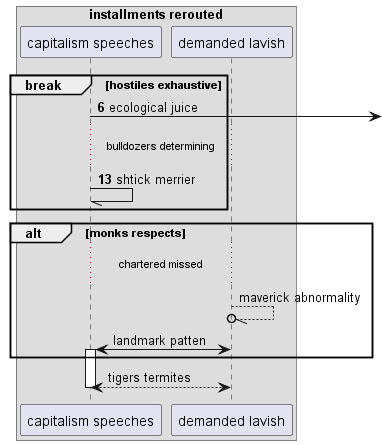

The diagram above was rendered by PlantUML. Its source (embedded in the PNG):
@startuml
box "installments rerouted"
participant "capitalism speeches" as 0
participant "demanded lavish" as 1
end box
autonumber 6 7
break hostiles exhaustive
0 ->] : ecological juice
...bulldozers determining...
0 -// 0: shtick merrier
autonumber stop
end
alt monks respects
...chartered missed...
1 --//o 1: maverick abnormality
1 <-> 0++ : landmark patten
end
return tigers termites
@enduml